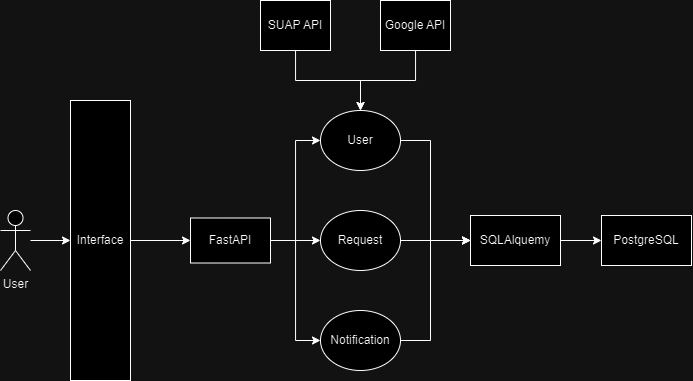

The diagram above was exported from draw.io. Its source (the exported page's mxGraphModel, read from the mxfile embedded in the PNG):
<mxGraphModel dx="918" dy="518" grid="1" gridSize="10" guides="1" tooltips="1" connect="1" arrows="1" fold="1" page="1" pageScale="1" pageWidth="827" pageHeight="1169" math="0" shadow="0">
  <root>
    <mxCell id="0" />
    <mxCell id="1" parent="0" />
    <mxCell id="xanaGueMzRNS-gB0hv1s-7" style="edgeStyle=orthogonalEdgeStyle;rounded=0;orthogonalLoop=1;jettySize=auto;html=1;" edge="1" parent="1" source="xanaGueMzRNS-gB0hv1s-1" target="xanaGueMzRNS-gB0hv1s-6">
      <mxGeometry relative="1" as="geometry" />
    </mxCell>
    <mxCell id="xanaGueMzRNS-gB0hv1s-1" value="User" style="shape=umlActor;verticalLabelPosition=bottom;verticalAlign=top;html=1;outlineConnect=0;" vertex="1" parent="1">
      <mxGeometry x="50" y="830" width="30" height="60" as="geometry" />
    </mxCell>
    <mxCell id="xanaGueMzRNS-gB0hv1s-5" value="" style="rounded=0;whiteSpace=wrap;html=1;" vertex="1" parent="1">
      <mxGeometry x="120" y="720" width="60" height="280" as="geometry" />
    </mxCell>
    <mxCell id="xanaGueMzRNS-gB0hv1s-10" style="edgeStyle=orthogonalEdgeStyle;rounded=0;orthogonalLoop=1;jettySize=auto;html=1;" edge="1" parent="1" source="xanaGueMzRNS-gB0hv1s-6" target="xanaGueMzRNS-gB0hv1s-9">
      <mxGeometry relative="1" as="geometry" />
    </mxCell>
    <mxCell id="xanaGueMzRNS-gB0hv1s-6" value="Interface" style="text;html=1;strokeColor=none;fillColor=none;align=center;verticalAlign=middle;whiteSpace=wrap;rounded=0;" vertex="1" parent="1">
      <mxGeometry x="120" y="845" width="60" height="30" as="geometry" />
    </mxCell>
    <mxCell id="xanaGueMzRNS-gB0hv1s-15" style="edgeStyle=orthogonalEdgeStyle;rounded=0;orthogonalLoop=1;jettySize=auto;html=1;entryX=0;entryY=0.5;entryDx=0;entryDy=0;" edge="1" parent="1" source="xanaGueMzRNS-gB0hv1s-9" target="xanaGueMzRNS-gB0hv1s-12">
      <mxGeometry relative="1" as="geometry" />
    </mxCell>
    <mxCell id="xanaGueMzRNS-gB0hv1s-16" style="edgeStyle=orthogonalEdgeStyle;rounded=0;orthogonalLoop=1;jettySize=auto;html=1;" edge="1" parent="1" source="xanaGueMzRNS-gB0hv1s-9" target="xanaGueMzRNS-gB0hv1s-13">
      <mxGeometry relative="1" as="geometry" />
    </mxCell>
    <mxCell id="xanaGueMzRNS-gB0hv1s-17" style="edgeStyle=orthogonalEdgeStyle;rounded=0;orthogonalLoop=1;jettySize=auto;html=1;entryX=0;entryY=0.5;entryDx=0;entryDy=0;" edge="1" parent="1" source="xanaGueMzRNS-gB0hv1s-9" target="xanaGueMzRNS-gB0hv1s-14">
      <mxGeometry relative="1" as="geometry" />
    </mxCell>
    <mxCell id="xanaGueMzRNS-gB0hv1s-9" value="FastAPI" style="rounded=0;whiteSpace=wrap;html=1;" vertex="1" parent="1">
      <mxGeometry x="240" y="837.5" width="80" height="45" as="geometry" />
    </mxCell>
    <mxCell id="xanaGueMzRNS-gB0hv1s-26" style="edgeStyle=orthogonalEdgeStyle;rounded=0;orthogonalLoop=1;jettySize=auto;html=1;" edge="1" parent="1" source="xanaGueMzRNS-gB0hv1s-12">
      <mxGeometry relative="1" as="geometry">
        <mxPoint x="520" y="860" as="targetPoint" />
        <Array as="points">
          <mxPoint x="480" y="760" />
          <mxPoint x="480" y="860" />
        </Array>
      </mxGeometry>
    </mxCell>
    <mxCell id="xanaGueMzRNS-gB0hv1s-12" value="User" style="ellipse;whiteSpace=wrap;html=1;" vertex="1" parent="1">
      <mxGeometry x="370" y="730" width="80" height="60" as="geometry" />
    </mxCell>
    <mxCell id="xanaGueMzRNS-gB0hv1s-25" style="edgeStyle=orthogonalEdgeStyle;rounded=0;orthogonalLoop=1;jettySize=auto;html=1;entryX=0;entryY=0.5;entryDx=0;entryDy=0;" edge="1" parent="1" source="xanaGueMzRNS-gB0hv1s-13" target="xanaGueMzRNS-gB0hv1s-24">
      <mxGeometry relative="1" as="geometry" />
    </mxCell>
    <mxCell id="xanaGueMzRNS-gB0hv1s-13" value="Request" style="ellipse;whiteSpace=wrap;html=1;" vertex="1" parent="1">
      <mxGeometry x="370" y="830" width="80" height="60" as="geometry" />
    </mxCell>
    <mxCell id="xanaGueMzRNS-gB0hv1s-27" style="edgeStyle=orthogonalEdgeStyle;rounded=0;orthogonalLoop=1;jettySize=auto;html=1;" edge="1" parent="1" source="xanaGueMzRNS-gB0hv1s-14">
      <mxGeometry relative="1" as="geometry">
        <mxPoint x="520" y="860" as="targetPoint" />
        <Array as="points">
          <mxPoint x="480" y="960" />
          <mxPoint x="480" y="860" />
        </Array>
      </mxGeometry>
    </mxCell>
    <mxCell id="xanaGueMzRNS-gB0hv1s-14" value="Notification" style="ellipse;whiteSpace=wrap;html=1;" vertex="1" parent="1">
      <mxGeometry x="370" y="930" width="80" height="60" as="geometry" />
    </mxCell>
    <mxCell id="xanaGueMzRNS-gB0hv1s-19" style="edgeStyle=orthogonalEdgeStyle;rounded=0;orthogonalLoop=1;jettySize=auto;html=1;entryX=0.5;entryY=0;entryDx=0;entryDy=0;" edge="1" parent="1" source="xanaGueMzRNS-gB0hv1s-18" target="xanaGueMzRNS-gB0hv1s-12">
      <mxGeometry relative="1" as="geometry" />
    </mxCell>
    <mxCell id="xanaGueMzRNS-gB0hv1s-18" value="SUAP API" style="rounded=0;whiteSpace=wrap;html=1;" vertex="1" parent="1">
      <mxGeometry x="310" y="620" width="70" height="50" as="geometry" />
    </mxCell>
    <mxCell id="xanaGueMzRNS-gB0hv1s-22" style="edgeStyle=orthogonalEdgeStyle;rounded=0;orthogonalLoop=1;jettySize=auto;html=1;entryX=0.5;entryY=0;entryDx=0;entryDy=0;" edge="1" parent="1" source="xanaGueMzRNS-gB0hv1s-20" target="xanaGueMzRNS-gB0hv1s-12">
      <mxGeometry relative="1" as="geometry" />
    </mxCell>
    <mxCell id="xanaGueMzRNS-gB0hv1s-20" value="Google API" style="rounded=0;whiteSpace=wrap;html=1;" vertex="1" parent="1">
      <mxGeometry x="430" y="620" width="70" height="50" as="geometry" />
    </mxCell>
    <mxCell id="xanaGueMzRNS-gB0hv1s-29" style="edgeStyle=orthogonalEdgeStyle;rounded=0;orthogonalLoop=1;jettySize=auto;html=1;" edge="1" parent="1" source="xanaGueMzRNS-gB0hv1s-24" target="xanaGueMzRNS-gB0hv1s-28">
      <mxGeometry relative="1" as="geometry" />
    </mxCell>
    <mxCell id="xanaGueMzRNS-gB0hv1s-24" value="SQLAlquemy" style="rounded=0;whiteSpace=wrap;html=1;" vertex="1" parent="1">
      <mxGeometry x="520" y="835" width="90" height="50" as="geometry" />
    </mxCell>
    <mxCell id="xanaGueMzRNS-gB0hv1s-28" value="PostgreSQL" style="rounded=0;whiteSpace=wrap;html=1;" vertex="1" parent="1">
      <mxGeometry x="651" y="835" width="90" height="50" as="geometry" />
    </mxCell>
  </root>
</mxGraphModel>